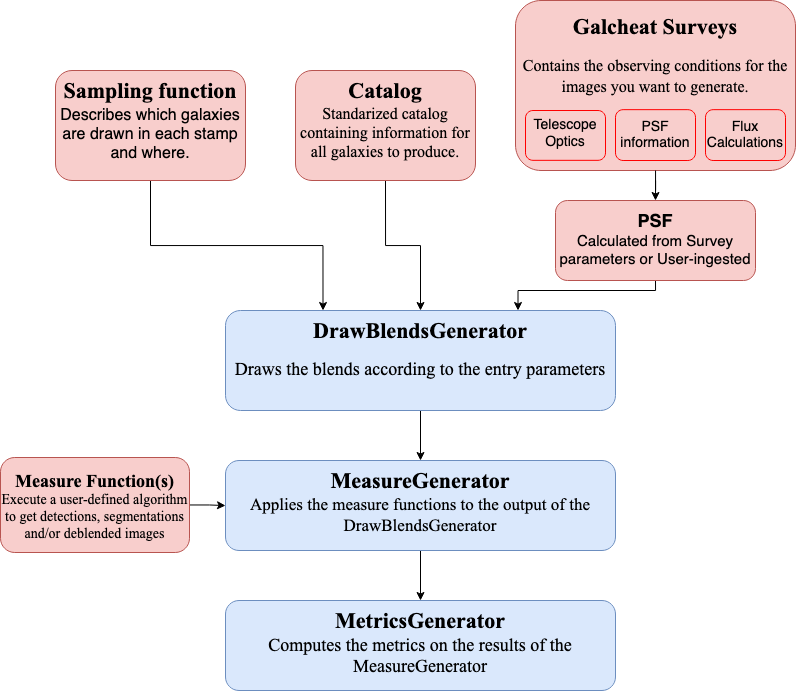

The diagram above was exported from draw.io. Its source (the exported page's mxGraphModel, read from the mxfile embedded in the PNG):
<mxGraphModel dx="1065" dy="838" grid="1" gridSize="10" guides="1" tooltips="1" connect="1" arrows="1" fold="1" page="1" pageScale="1" pageWidth="827" pageHeight="1169" math="0" shadow="0">
  <root>
    <mxCell id="0" />
    <mxCell id="1" parent="0" />
    <mxCell id="L91Lomt3eY-q4uQko8Ou-10" style="edgeStyle=orthogonalEdgeStyle;rounded=0;orthogonalLoop=1;jettySize=auto;html=1;exitX=0.5;exitY=1;exitDx=0;exitDy=0;entryX=0.25;entryY=0;entryDx=0;entryDy=0;" parent="1" source="L91Lomt3eY-q4uQko8Ou-1" target="L91Lomt3eY-q4uQko8Ou-8" edge="1">
      <mxGeometry relative="1" as="geometry" />
    </mxCell>
    <mxCell id="L91Lomt3eY-q4uQko8Ou-1" value="&lt;div&gt;&lt;b&gt;&lt;font style=&quot;font-size: 22px&quot;&gt;&lt;font face=&quot;Calibri&quot;&gt;Sampling function&lt;/font&gt;&lt;/font&gt;&lt;/b&gt;&lt;/div&gt;&lt;div style=&quot;font-size: 16px&quot;&gt;&lt;font style=&quot;font-size: 16px&quot;&gt;Describes which galaxies are drawn in each stamp and where.&lt;/font&gt;&lt;br&gt;&lt;/div&gt;" style="rounded=1;whiteSpace=wrap;html=1;fillColor=#f8cecc;strokeColor=#b85450;verticalAlign=top;" parent="1" vertex="1">
      <mxGeometry x="60" y="90" width="190" height="110" as="geometry" />
    </mxCell>
    <mxCell id="L91Lomt3eY-q4uQko8Ou-11" style="edgeStyle=orthogonalEdgeStyle;rounded=0;orthogonalLoop=1;jettySize=auto;html=1;exitX=0.5;exitY=1;exitDx=0;exitDy=0;" parent="1" source="L91Lomt3eY-q4uQko8Ou-2" target="L91Lomt3eY-q4uQko8Ou-8" edge="1">
      <mxGeometry relative="1" as="geometry" />
    </mxCell>
    <mxCell id="L91Lomt3eY-q4uQko8Ou-2" value="&lt;div&gt;&lt;b&gt;&lt;font style=&quot;font-size: 22px&quot; data-font-src=&quot;https://fonts.googleapis.com/css?family=Calibri&quot; face=&quot;Calibri&quot;&gt;Catalog&lt;/font&gt;&lt;/b&gt;&lt;/div&gt;&lt;font style=&quot;font-size: 16px&quot; face=&quot;Calibri&quot;&gt;Standarized catalog containing information for all galaxies to produce.&lt;br&gt;&lt;/font&gt;" style="rounded=1;whiteSpace=wrap;html=1;strokeColor=#b85450;fillColor=#f8cecc;verticalAlign=top;" parent="1" vertex="1">
      <mxGeometry x="300" y="90" width="180" height="110" as="geometry" />
    </mxCell>
    <mxCell id="L91Lomt3eY-q4uQko8Ou-12" style="edgeStyle=orthogonalEdgeStyle;rounded=0;orthogonalLoop=1;jettySize=auto;html=1;exitX=0.5;exitY=1;exitDx=0;exitDy=0;entryX=0.75;entryY=0;entryDx=0;entryDy=0;startArrow=none;" parent="1" source="K4_8E-vDDuuYuOutuR8I-4" target="L91Lomt3eY-q4uQko8Ou-8" edge="1">
      <mxGeometry relative="1" as="geometry">
        <Array as="points">
          <mxPoint x="660" y="310" />
          <mxPoint x="523" y="310" />
        </Array>
      </mxGeometry>
    </mxCell>
    <mxCell id="L91Lomt3eY-q4uQko8Ou-14" style="edgeStyle=orthogonalEdgeStyle;rounded=0;orthogonalLoop=1;jettySize=auto;html=1;exitX=0.5;exitY=1;exitDx=0;exitDy=0;entryX=0.5;entryY=0;entryDx=0;entryDy=0;" parent="1" source="L91Lomt3eY-q4uQko8Ou-8" target="L91Lomt3eY-q4uQko8Ou-13" edge="1">
      <mxGeometry relative="1" as="geometry" />
    </mxCell>
    <mxCell id="L91Lomt3eY-q4uQko8Ou-8" value="&lt;div&gt;&lt;font style=&quot;font-size: 22px&quot; data-font-src=&quot;https://fonts.googleapis.com/css?family=Calibri&quot; face=&quot;Calibri&quot;&gt;&lt;b&gt;DrawBlendsGenerator&lt;/b&gt;&lt;br&gt;&lt;/font&gt;&lt;/div&gt;&lt;div&gt;&lt;br&gt;&lt;/div&gt;&lt;div style=&quot;font-size: 18px&quot;&gt;&lt;font style=&quot;font-size: 18px&quot; face=&quot;Calibri&quot;&gt;Draws the blends according to the entry parameters&lt;/font&gt;&lt;br&gt;&lt;font style=&quot;font-size: 22px&quot; data-font-src=&quot;https://fonts.googleapis.com/css?family=Calibri&quot; face=&quot;Calibri&quot;&gt;&lt;/font&gt;&lt;/div&gt;" style="rounded=1;whiteSpace=wrap;html=1;strokeColor=#6c8ebf;fillColor=#dae8fc;verticalAlign=top;" parent="1" vertex="1">
      <mxGeometry x="230" y="330" width="390" height="100" as="geometry" />
    </mxCell>
    <mxCell id="L91Lomt3eY-q4uQko8Ou-16" style="edgeStyle=orthogonalEdgeStyle;rounded=0;orthogonalLoop=1;jettySize=auto;html=1;exitX=0.5;exitY=1;exitDx=0;exitDy=0;entryX=0.5;entryY=0;entryDx=0;entryDy=0;fontFamily=Calibri;fontSource=https%3A%2F%2Ffonts.googleapis.com%2Fcss%3Ffamily%3DCalibri;fontSize=18;" parent="1" source="L91Lomt3eY-q4uQko8Ou-13" target="L91Lomt3eY-q4uQko8Ou-15" edge="1">
      <mxGeometry relative="1" as="geometry" />
    </mxCell>
    <mxCell id="L91Lomt3eY-q4uQko8Ou-13" value="&lt;div&gt;&lt;b&gt;&lt;font style=&quot;font-size: 22px&quot; data-font-src=&quot;https://fonts.googleapis.com/css?family=Calibri&quot; face=&quot;Calibri&quot;&gt;MeasureGenerator&lt;/font&gt;&lt;/b&gt;&lt;/div&gt;&lt;div style=&quot;font-size: 17px&quot;&gt;&lt;font style=&quot;font-size: 17px&quot; data-font-src=&quot;https://fonts.googleapis.com/css?family=Calibri&quot; face=&quot;Calibri&quot;&gt;Applies the measure functions to the output of the DrawBlendsGenerator&lt;br&gt;&lt;/font&gt;&lt;/div&gt;&lt;div&gt;&lt;br&gt;&lt;/div&gt;" style="rounded=1;whiteSpace=wrap;html=1;strokeColor=#6c8ebf;fillColor=#dae8fc;verticalAlign=top;" parent="1" vertex="1">
      <mxGeometry x="230" y="480" width="390" height="90" as="geometry" />
    </mxCell>
    <mxCell id="L91Lomt3eY-q4uQko8Ou-15" value="&lt;div&gt;&lt;font style=&quot;font-size: 22px&quot;&gt;&lt;b&gt;MetricsGenerator&lt;/b&gt;&lt;br&gt;&lt;/font&gt;&lt;/div&gt;&lt;div&gt;Computes the metrics on the results of the MeasureGenerator&lt;br&gt;&lt;font style=&quot;font-size: 22px&quot;&gt;&lt;/font&gt;&lt;/div&gt;" style="rounded=1;whiteSpace=wrap;html=1;strokeColor=#6c8ebf;fillColor=#dae8fc;fontFamily=Calibri;fontSource=https%3A%2F%2Ffonts.googleapis.com%2Fcss%3Ffamily%3DCalibri;fontSize=18;verticalAlign=top;" parent="1" vertex="1">
      <mxGeometry x="230" y="620" width="390" height="90" as="geometry" />
    </mxCell>
    <mxCell id="L91Lomt3eY-q4uQko8Ou-18" value="" style="edgeStyle=orthogonalEdgeStyle;rounded=0;orthogonalLoop=1;jettySize=auto;html=1;fontFamily=Calibri;fontSource=https%3A%2F%2Ffonts.googleapis.com%2Fcss%3Ffamily%3DCalibri;fontSize=18;" parent="1" source="L91Lomt3eY-q4uQko8Ou-17" target="L91Lomt3eY-q4uQko8Ou-13" edge="1">
      <mxGeometry relative="1" as="geometry" />
    </mxCell>
    <mxCell id="L91Lomt3eY-q4uQko8Ou-17" value="&lt;div&gt;&lt;b&gt;Measure Function(s)&lt;/b&gt;&lt;/div&gt;&lt;div style=&quot;font-size: 14px&quot;&gt;&lt;font style=&quot;font-size: 14px&quot;&gt;Execute a user-defined algorithm&lt;/font&gt;&lt;/div&gt;&lt;div style=&quot;font-size: 14px&quot;&gt;&lt;font style=&quot;font-size: 14px&quot;&gt;to get detections, segmentations and/or deblended images&lt;/font&gt;&lt;br&gt;&lt;/div&gt;" style="text;html=1;strokeColor=#b85450;fillColor=#f8cecc;align=center;verticalAlign=middle;whiteSpace=wrap;rounded=1;fontFamily=Calibri;fontSource=https%3A%2F%2Ffonts.googleapis.com%2Fcss%3Ffamily%3DCalibri;fontSize=18;" parent="1" vertex="1">
      <mxGeometry x="5" y="477" width="189" height="95" as="geometry" />
    </mxCell>
    <mxCell id="K4_8E-vDDuuYuOutuR8I-3" value="" style="group" parent="1" vertex="1" connectable="0">
      <mxGeometry x="520" y="20" width="280" height="170" as="geometry" />
    </mxCell>
    <mxCell id="L91Lomt3eY-q4uQko8Ou-3" value="&lt;p style=&quot;line-height: 130%&quot;&gt;&lt;b&gt;&lt;font style=&quot;font-size: 22px&quot; data-font-src=&quot;https://fonts.googleapis.com/css?family=Calibri&quot; face=&quot;Calibri&quot;&gt;Galcheat Surveys&lt;br&gt;&lt;/font&gt;&lt;/b&gt;&lt;/p&gt;&lt;p style=&quot;line-height: 130% ; font-size: 16px&quot;&gt;&lt;font style=&quot;font-size: 16px&quot; data-font-src=&quot;https://fonts.googleapis.com/css?family=Calibri&quot; face=&quot;Calibri&quot;&gt;Contains the observing conditions for the images you want to generate.&lt;br&gt;&lt;/font&gt;&lt;/p&gt;&lt;p style=&quot;line-height: 130%&quot;&gt;&lt;font style=&quot;font-size: 12px ; line-height: 100%&quot; data-font-src=&quot;https://fonts.googleapis.com/css?family=Calibri&quot; face=&quot;Calibri&quot;&gt;&lt;br&gt;&lt;/font&gt;&lt;/p&gt;" style="rounded=1;whiteSpace=wrap;html=1;strokeColor=#b85450;fillColor=#f8cecc;verticalAlign=top;" parent="K4_8E-vDDuuYuOutuR8I-3" vertex="1">
      <mxGeometry width="280" height="170" as="geometry" />
    </mxCell>
    <mxCell id="L91Lomt3eY-q4uQko8Ou-4" value="&lt;font style=&quot;font-size: 14px&quot;&gt;Telescope Optics&lt;/font&gt;" style="rounded=1;whiteSpace=wrap;html=1;strokeColor=#FF0000;fillColor=none;gradientColor=none;verticalAlign=top;" parent="K4_8E-vDDuuYuOutuR8I-3" vertex="1">
      <mxGeometry x="10" y="110" width="80" height="49.83" as="geometry" />
    </mxCell>
    <mxCell id="L91Lomt3eY-q4uQko8Ou-5" value="&lt;font style=&quot;font-size: 14px&quot;&gt;PSF&lt;/font&gt;&lt;font style=&quot;font-size: 14px&quot;&gt;&lt;font style=&quot;font-size: 14px&quot;&gt; information&lt;/font&gt;&lt;br&gt;&lt;/font&gt;" style="rounded=1;whiteSpace=wrap;html=1;strokeColor=#FF0000;fillColor=none;gradientColor=none;" parent="K4_8E-vDDuuYuOutuR8I-3" vertex="1">
      <mxGeometry x="100" y="109.17" width="80" height="50.83" as="geometry" />
    </mxCell>
    <mxCell id="K4_8E-vDDuuYuOutuR8I-2" value="&lt;font style=&quot;font-size: 14px&quot;&gt;&lt;font style=&quot;font-size: 14px&quot;&gt;Flux Calculations&lt;/font&gt;&lt;br&gt;&lt;/font&gt;" style="rounded=1;whiteSpace=wrap;html=1;strokeColor=#FF0000;fillColor=none;gradientColor=none;" parent="K4_8E-vDDuuYuOutuR8I-3" vertex="1">
      <mxGeometry x="190" y="109.17" width="80" height="50.83" as="geometry" />
    </mxCell>
    <mxCell id="K4_8E-vDDuuYuOutuR8I-4" value="&lt;div&gt;&lt;b&gt;&lt;font style=&quot;font-size: 18px&quot;&gt;PSF&lt;br&gt;&lt;/font&gt;&lt;/b&gt;&lt;/div&gt;&lt;div&gt;Calculated from Survey parameters or User-ingested&lt;br&gt;&lt;/div&gt;" style="rounded=1;whiteSpace=wrap;html=1;fontSize=15;fillColor=#f8cecc;strokeColor=#b85450;" parent="1" vertex="1">
      <mxGeometry x="560" y="220" width="200" height="80" as="geometry" />
    </mxCell>
    <mxCell id="K4_8E-vDDuuYuOutuR8I-8" style="edgeStyle=orthogonalEdgeStyle;rounded=0;orthogonalLoop=1;jettySize=auto;html=1;entryX=0.5;entryY=0;entryDx=0;entryDy=0;fontSize=14;fontColor=#000000;" parent="1" source="L91Lomt3eY-q4uQko8Ou-3" target="K4_8E-vDDuuYuOutuR8I-4" edge="1">
      <mxGeometry relative="1" as="geometry" />
    </mxCell>
  </root>
</mxGraphModel>